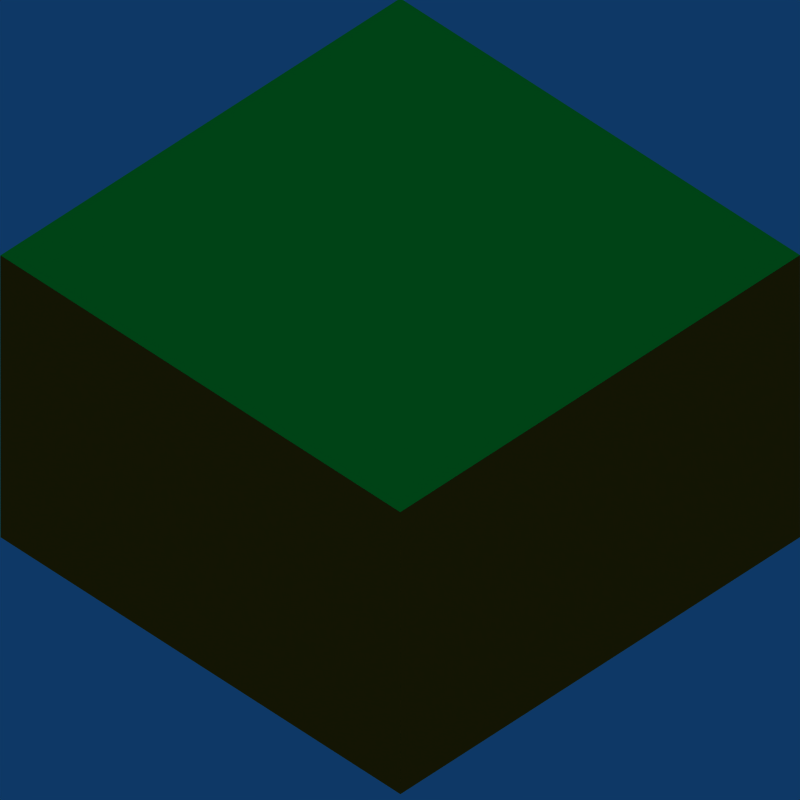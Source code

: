 # Source: isotile.blend  (saved by Blender 2.48.1; exported with 4.5.12 LTS)
import bpy
from mathutils import Matrix  # noqa: F401  (used for matrix-valued properties, if any)

bpy.ops.wm.read_factory_settings(use_empty=True)
scene = bpy.context.scene
scene.name = 'Scene'

# ---- collections
col_collection_1 = bpy.data.collections.new('Collection 1'); scene.collection.children.link(col_collection_1)

# ---- materials (node trees are filled in below, after node groups)
mat_matgrass = bpy.data.materials.new('matGrass')
mat_matgrass.alpha_threshold = 0.0
mat_matgrass.preview_render_type = 'HAIR'
mat_matgrass.diffuse_color = (0.0, 0.4855, 0.121, 1.0)
mat_matgrass.roughness = 0.5
mat_matgrass.specular_intensity = 0.3591
mat_matgrass.line_color = (0.0, 0.0, 0.0, 1.0)
mat_matground = bpy.data.materials.new('matGround')
mat_matground.alpha_threshold = 0.0
mat_matground.preview_render_type = 'CUBE'
mat_matground.diffuse_color = (0.6698, 0.2953, 0.03748, 1.0)
mat_matground.roughness = 0.5
mat_matground.specular_intensity = 0.3591
mat_matground.line_color = (0.0, 0.0, 0.0, 1.0)

# ---- material node trees

# ---- world
world_world = bpy.data.worlds.new('World'); scene.world = world_world
world_world.color = (0.05656, 0.2208, 0.4)
world_world.use_sun_shadow = False
world_world.sun_shadow_jitter_overblur = 0.0
world_world.cycles.sampling_method = 'MANUAL'
world_world.cycles.sample_map_resolution = 256

# ---- cameras
cam_camcamera = bpy.data.cameras.new('camCamera')
cam_camcamera.type = 'ORTHO'
cam_camcamera.passepartout_alpha = 0.2425
cam_camcamera.clip_start = 0.101
cam_camcamera.clip_end = 100.0
cam_camcamera.lens = 35.0
cam_camcamera.ortho_scale = 2.83
cam_camcamera.show_passepartout = False
cam_camcamera.dof.focus_distance = 0.0
cam_camcamera.dof.aperture_fstop = 128.0

# ---- lights
light_lamp = bpy.data.lights.new('Lamp', 'SUN')
light_lamp.transmission_factor = 0.0
light_lamp.angle = 1.571
light_lamp.energy = 1.0
light_lamp.shadow_buffer_clip_start = 0.5
light_lamp.shadow_soft_size = 1.0
light_lamp.shadow_cascade_max_distance = 1000.0
light_lamp.cycles.use_multiple_importance_sampling = False

# ---- meshes
me_plane_001 = bpy.data.meshes.new('Plane.001')
me_plane_001.from_pydata([(1.0, 1.0, 0.0), (1.0, -1.0, 0.0), (-1.0, -1.0, 0.0), (-1.0, 1.0, 0.0)], [], [(0, 3, 2, 1)])
me_plane_001.materials.append(mat_matgrass)
me_plane_001.use_remesh_preserve_volume = False
me_plane_001.use_remesh_preserve_attributes = False
me_plane_001.use_mirror_vertex_groups = False
me_plane_001.update()
me_metcube = bpy.data.meshes.new('metCube')
me_metcube.from_pydata([(1.5, 0.5, -1.6), (1.5, -1.5, -1.6), (-0.5, -1.5, -1.6), (-0.5, 0.5, -1.6), (1.5, 0.5, -0.3), (1.5, -1.5, -0.3), (-0.5, -1.5, -0.3), (-0.5, 0.5, -0.3)], [], [(0, 1, 2, 3), (4, 7, 6, 5), (0, 4, 5, 1), (1, 5, 6, 2), (2, 6, 7, 3), (4, 0, 3, 7)])
me_metcube.materials.append(mat_matground)
me_metcube.use_remesh_preserve_volume = False
me_metcube.use_remesh_preserve_attributes = False
me_metcube.use_mirror_vertex_groups = False
me_metcube.update()

# ---- objects
ob_plane = bpy.data.objects.new('Plane', me_plane_001)
ob_objlamp = bpy.data.objects.new('objLamp', light_lamp)
ob_objcube = bpy.data.objects.new('objCube', me_metcube)
ob_objcamera = bpy.data.objects.new('objCamera', cam_camcamera)

# ---- transforms, parenting, visibility, modifiers, constraints
ob_plane.location = (0.5, -0.5, -0.299)
ob_plane.lock_rotations_4d = False
ob_plane.empty_display_type = 'ARROWS'
ob_plane.lineart.crease_threshold = 0.0
ob_objlamp.location = (5.0, 5.0, 5.0)
ob_objlamp.lock_rotations_4d = False
ob_objlamp.empty_display_type = 'ARROWS'
ob_objlamp.color = (0.0, 0.0, 0.0, 1.0)
ob_objlamp.lineart.crease_threshold = 0.0
ob_objcube.location = (0.0, 0.0, 0.0)
ob_objcube.scale = (1.0, 1.0, 1.0)
ob_objcube.lock_rotations_4d = False
ob_objcube.empty_display_type = 'ARROWS'
ob_objcube.color = (0.0, 0.0, 0.0, 1.0)
ob_objcube.lineart.crease_threshold = 0.0
ob_objcamera.location = (-2.0, 2.0, 2.0)
ob_objcamera.rotation_euler = (-2.269, -3.142, 0.7854)
ob_objcamera.up_axis = 'Z'
ob_objcamera.lock_rotations_4d = False
ob_objcamera.empty_display_type = 'ARROWS'
ob_objcamera.color = (0.0, 0.0, 0.0, 0.0)
ob_objcamera.display_type = 'WIRE'
ob_objcamera.lineart.crease_threshold = 0.0

# ---- collection membership
col_collection_1.objects.link(ob_plane)
col_collection_1.objects.link(ob_objlamp)
col_collection_1.objects.link(ob_objcube)
col_collection_1.objects.link(ob_objcamera)

# ---- scene / render settings (as saved in the file)
scene.camera = ob_objcamera
scene.frame_start = 1; scene.frame_end = 1; scene.frame_set(1)
scene.render.engine = 'BLENDER_EEVEE_NEXT'
scene.render.image_settings.quality = 100
scene.render.image_settings.compression = 100
scene.render.image_settings.exr_codec = 'RLE'
scene.render.resolution_x = 64
scene.render.resolution_y = 64
scene.render.pixel_aspect_x = 100.0
scene.render.pixel_aspect_y = 100.0
scene.render.fps = 25
scene.render.dither_intensity = 0.0
scene.render.use_compositing = False
scene.render.use_sequencer = False
scene.render.bake_margin = 2
scene.render.bake_bias = 0.0
scene.render.use_stamp_time = False
scene.render.use_stamp_date = False
scene.render.use_stamp_frame = False
scene.render.use_stamp_camera = False
scene.render.use_stamp_scene = False
scene.render.use_stamp_filename = False
scene.render.use_stamp_render_time = False
scene.render.stamp_font_size = 0
scene.cycles.use_denoising = False
scene.cycles.samples = 10
scene.cycles.sampling_pattern = 'TABULATED_SOBOL'
scene.cycles.light_sampling_threshold = 0.0
scene.cycles.use_adaptive_sampling = False
scene.cycles.use_light_tree = False
scene.cycles.blur_glossy = 0.0
scene.cycles.volume_bounces = 1
scene.cycles.pixel_filter_type = 'GAUSSIAN'
scene.cycles.sample_clamp_indirect = 0.0
scene.view_settings.view_transform = 'Raw'
bpy.context.view_layer.update()
